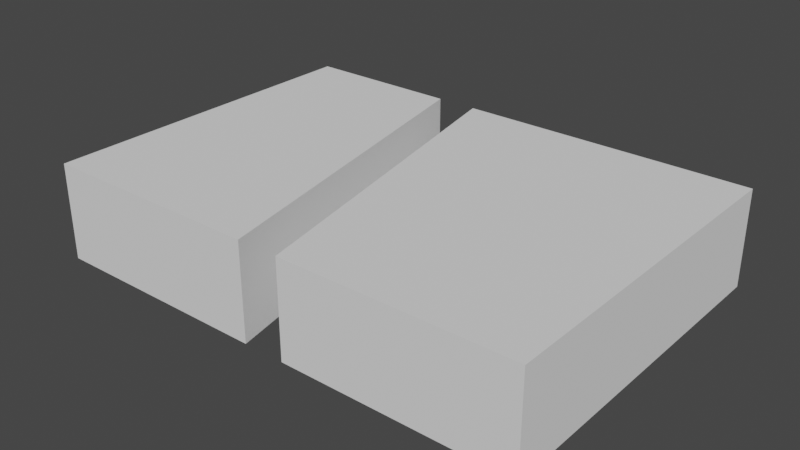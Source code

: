 # Source: mdl_RightEnter_MidExit.blend  (saved by Blender 2.80.75; exported with 4.5.12 LTS)
import bpy
from mathutils import Matrix  # noqa: F401  (used for matrix-valued properties, if any)

bpy.ops.wm.read_factory_settings(use_empty=True)
scene = bpy.context.scene
scene.name = 'Scene'

# ---- collections
col_collection = bpy.data.collections.new('Collection'); scene.collection.children.link(col_collection)

# ---- world
world_world = bpy.data.worlds.new('World'); scene.world = world_world
world_world.use_nodes = True; world_world.node_tree.nodes.clear()
_N = world_world.node_tree.nodes; _L = world_world.node_tree.links
n0 = _N.new('ShaderNodeOutputWorld'); n0.name = 'World Output'; n0.location = (300, 300)
n1 = _N.new('ShaderNodeBackground'); n1.name = 'Background'; n1.location = (10, 300)
n1.inputs[0].default_value = (0.05088, 0.05088, 0.05088, 1.0)
_L.new(n1.outputs[0], n0.inputs[0])
n0.is_active_output = True
world_world.color = (0.05088, 0.05088, 0.05088)
world_world.use_sun_shadow = False
world_world.sun_shadow_jitter_overblur = 0.0

# ---- meshes
me_cube_001 = bpy.data.meshes.new('Cube.001')
me_cube_001.from_pydata([(3.6, -0.7, -2.5), (3.6, 0.7, -2.5), (3.6, -0.7, 2.5), (3.6, 0.7, 2.5), (-3.6, -0.7, -2.5), (-3.6, 0.7, -2.5), (-3.6, -0.7, 2.5), (-3.6, 0.7, 2.5), (-1.3, 0.7, -2.5), (-1.3, -0.7, -2.5), (0.3, 0.7, 2.5), (0.3, -0.7, 2.5), (-0.7, 0.7, -2.5), (-0.7, -0.7, -2.5), (-0.3, -0.7, 2.5), (-0.3, 0.7, 2.5)], [], [(0, 1, 3, 2), (2, 3, 10, 11), (6, 7, 5, 4), (4, 5, 8, 9), (2, 11, 13, 0), (7, 15, 8, 5), (13, 12, 1, 0), (14, 15, 7, 6), (9, 14, 6, 4), (9, 8, 15, 14), (11, 10, 12, 13), (12, 10, 3, 1)])
_uv = me_cube_001.uv_layers.new(name='UVMap')
_uv.uv.foreach_set('vector', [0.375, 0.0, 0.625, 0.0, 0.625, 0.25, 0.375, 0.25, 0.375, 0.25, 0.625, 0.25, 0.625, 0.3606, 0.375, 0.3606, 0.375, 0.5, 0.625, 0.5, 0.625, 0.75, 0.375, 0.75, 0.375, 0.75, 0.625, 0.75, 0.625, 0.8153, 0.375, 0.8153, 0.125, 0.5, 0.2356, 0.5, 0.281, 0.75, 0.125, 0.75, 0.625, 0.5, 0.7358, 0.5, 0.6903, 0.75, 0.625, 0.75, 0.375, 0.844, 0.625, 0.844, 0.625, 1.0, 0.375, 1.0, 0.375, 0.3892, 0.625, 0.3892, 0.625, 0.5, 0.375, 0.5, 0.3097, 0.75, 0.2642, 0.5, 0.375, 0.5, 0.375, 0.75, 0.4214, 0.6824, 0.5786, 0.6824, 0.5786, 0.5463, 0.4214, 0.5463, 0.4214, 0.2037, 0.5786, 0.2037, 0.5786, 0.06762, 0.4214, 0.06762, 0.719, 0.75, 0.7644, 0.5, 0.875, 0.5, 0.875, 0.75])
me_cube_001.use_remesh_preserve_volume = False
me_cube_001.use_remesh_preserve_attributes = False
me_cube_001.use_mirror_vertex_groups = False
me_cube_001.update()

# ---- objects
ob_rightenter_midexit = bpy.data.objects.new('RightEnter_MidExit', me_cube_001)

# ---- transforms, parenting, visibility, modifiers, constraints
ob_rightenter_midexit.location = (0.0, 0.0, 0.0)
ob_rightenter_midexit.rotation_euler = (1.571, 0.0, 0.0)
ob_rightenter_midexit.lineart.crease_threshold = 0.0

# ---- collection membership
col_collection.objects.link(ob_rightenter_midexit)

# ---- scene / render settings (as saved in the file)
scene.frame_start = 1; scene.frame_end = 250; scene.frame_set(1)
scene.render.engine = 'BLENDER_EEVEE_NEXT'
scene.cycles.use_denoising = False
scene.cycles.samples = 128
scene.cycles.sampling_pattern = 'TABULATED_SOBOL'
scene.cycles.use_adaptive_sampling = False
scene.cycles.use_light_tree = False
scene.view_settings.view_transform = 'Filmic'
bpy.context.view_layer.update()

# ---- added for rendering (the .blend has no active camera and no usable light): camera, sun
cam_auto = bpy.data.cameras.new('AutoCamera')
cam_auto.lens = 50.0
cam_auto.sensor_width = 36.0
cam_auto.clip_end = 1000.0
ob_auto_camera = bpy.data.objects.new('AutoCamera', cam_auto)
scene.collection.objects.link(ob_auto_camera)
ob_auto_camera.location = (8.21316, -9.85579, 6.57053)
ob_auto_camera.rotation_euler = (1.09748, -7.21219e-08, 0.694738)
scene.camera = ob_auto_camera
light_auto_sun = bpy.data.lights.new('AutoSun', 'SUN')
light_auto_sun.energy = 3.0
light_auto_sun.angle = 0.0523599
ob_auto_sun = bpy.data.objects.new('AutoSun', light_auto_sun)
scene.collection.objects.link(ob_auto_sun)
ob_auto_sun.rotation_euler = (0.872665, 0.174533, 0.523599)
bpy.context.view_layer.update()

